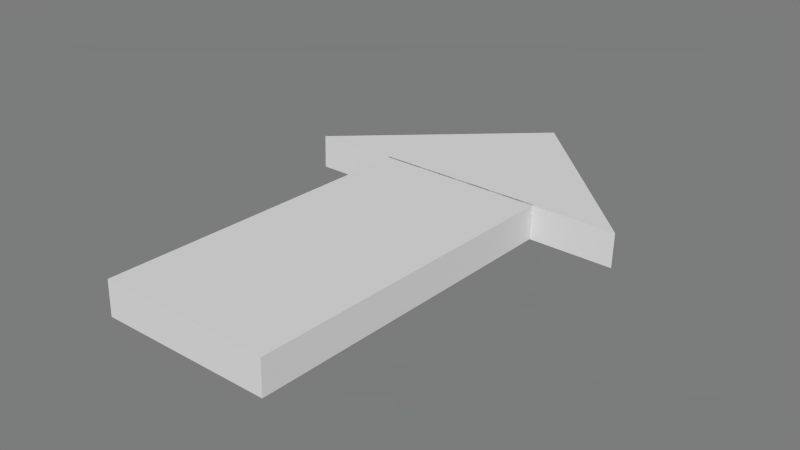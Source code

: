 # Source: arrow.blend  (saved by Blender 2.74.0; exported with 4.5.12 LTS)
import bpy
from mathutils import Matrix  # noqa: F401  (used for matrix-valued properties, if any)

bpy.ops.wm.read_factory_settings(use_empty=True)
scene = bpy.context.scene
scene.name = 'Arrow'

# ---- collections
col_collection_1 = bpy.data.collections.new('Collection 1'); scene.collection.children.link(col_collection_1)

# ---- materials (node trees are filled in below, after node groups)
mat_b0b0b0 = bpy.data.materials.new('b0b0b0')
mat_b0b0b0.alpha_threshold = 0.0
mat_b0b0b0.use_transparent_shadow = False
mat_b0b0b0.diffuse_color = (0.6902, 0.6902, 0.6902, 1.0)
mat_b0b0b0.specular_color = (0.01992, 0.01992, 0.01992)
mat_b0b0b0.roughness = 0.5

# ---- material node trees

# ---- world
world_world = bpy.data.worlds.new('World'); scene.world = world_world
world_world.color = (0.2, 0.2, 0.2)
world_world.use_sun_shadow = False
world_world.sun_shadow_jitter_overblur = 0.0
world_world.cycles.sampling_method = 'MANUAL'
world_world.cycles.sample_map_resolution = 256

# ---- meshes
me_merged_meshes = bpy.data.meshes.new('Merged_Meshes')
me_merged_meshes.from_pydata([(0.5, -0.05, 0.25), (0.5, 0.05, 0.25), (0.5, -0.05, -0.25), (0.5, 0.05, -0.25), (-0.5, 0.05, 0.25), (-0.5, -0.05, 0.25), (-0.5, 0.05, -0.25), (-0.5, -0.05, -0.25), (0.9939, -0.05, 0.0005166), (0.9939, 0.05, 0.0005166), (0.4939, 0.05, 0.5), (0.4939, -0.05, 0.5), (0.4939, 0.05, -0.5), (0.4939, -0.05, -0.5)], [], [(0, 2, 3, 1), (4, 6, 7, 5), (4, 5, 0, 1), (7, 6, 3, 2), (5, 7, 2, 0), (1, 3, 6, 4), (10, 12, 13, 11), (10, 11, 8, 9), (13, 12, 9, 8), (11, 13, 8), (9, 12, 10)])
me_merged_meshes.polygons.foreach_set('use_smooth', [True] * 11)
_k = set([(0, 1), (0, 2), (0, 5), (1, 3), (1, 4), (2, 3), (2, 7), (3, 6), (4, 5), (4, 6), (5, 7), (6, 7), (8, 9), (8, 11), (8, 13), (9, 10), (9, 12), (10, 11), (10, 12), (11, 13), (12, 13)])
me_merged_meshes.attributes.new('sharp_edge', 'BOOLEAN', 'EDGE').data.foreach_set('value', [ (min(e.vertices), max(e.vertices)) in _k for e in me_merged_meshes.edges])
_uv = me_merged_meshes.uv_layers.new(name='0')
_uv.uv.foreach_set('vector', [0.0, 1.0, 0.0, 0.0, 1.0, 0.0, 1.0, 1.0, 0.0, 1.0, 0.0, 0.0, 1.0, 0.0, 1.0, 1.0, 0.0, 1.0, 0.0, 0.0, 1.0, 0.0, 1.0, 1.0, 0.0, 1.0, 0.0, 0.0, 1.0, 0.0, 1.0, 1.0, 0.0, 1.0, 0.0, 0.0, 1.0, 0.0, 1.0, 1.0, 0.0, 1.0, 0.0, 0.0, 1.0, 0.0, 1.0, 1.0, 0.0, 1.0, 0.0, 0.0, 1.0, 0.0, 1.0, 1.0, 0.0, 1.0, 0.0, 0.0, 1.0, 0.0, 1.0, 1.0, 0.0, 1.0, 0.0, 0.0, 1.0, 0.0, 1.0, 1.0, 0.0, 1.0, 0.0, 0.0, 1.0, 0.0, 0.0, 1.0, 1.0, 0.0, 1.0, 1.0])
me_merged_meshes.materials.append(mat_b0b0b0)
me_merged_meshes.use_remesh_preserve_volume = False
me_merged_meshes.use_remesh_preserve_attributes = False
me_merged_meshes.use_mirror_vertex_groups = False
me_merged_meshes.update()
me_merged_meshes.normals_split_custom_set([tuple(v) for v in zip(*[iter([1.0, 0.0, 0.0, 1.0, 0.0, 0.0, 1.0, 0.0, 0.0, 1.0, 0.0, 0.0, -1.0, 0.0, 0.0, -1.0, 0.0, 0.0, -1.0, 0.0, 0.0, -1.0, 0.0, 0.0, 0.0, 0.0, 1.0, 0.0, 0.0, 1.0, 0.0, 0.0, 1.0, 0.0, 0.0, 1.0, 0.0, 0.0, -1.0, 0.0, 0.0, -1.0, 0.0, 0.0, -1.0, 0.0, 0.0, -1.0, 0.0, -1.0, 0.0, 0.0, -1.0, 0.0, 0.0, -1.0, 0.0, 0.0, -1.0, 0.0, 0.0, 1.0, 0.0, 0.0, 1.0, 0.0, 0.0, 1.0, 0.0, 0.0, 1.0, 0.0, -1.0, 0.0, 0.0, -1.0, 0.0, 0.0, -1.0, 0.0, 0.0, -1.0, 0.0, 0.0, 0.7067, 0.0, 0.7075, 0.7067, 0.0, 0.7075, 0.7067, 0.0, 0.7075, 0.7067, 0.0, 0.7075, 0.7075, 0.0, -0.7067, 0.7075, 0.0, -0.7067, 0.7075, 0.0, -0.7067, 0.7075, 0.0, -0.7067, 0.0, -1.0, 0.0, 0.0, -1.0, 0.0, 0.0, -1.0, 0.0, 0.0, 1.0, 0.0, 0.0, 1.0, 0.0, 0.0, 1.0, 0.0])] * 3)])

# ---- objects
ob_merged_meshes = bpy.data.objects.new('Merged_Meshes', me_merged_meshes)

# ---- transforms, parenting, visibility, modifiers, constraints
ob_merged_meshes.location = (0.0, 0.0, 0.0)
ob_merged_meshes.rotation_mode = 'QUATERNION'
ob_merged_meshes.rotation_quaternion = (0.4913, -0.5072, -0.4927, 0.5086)
ob_merged_meshes.scale = (1.0, 1.0, 1.0)
ob_merged_meshes.lineart.crease_threshold = 0.0

# ---- collection membership
col_collection_1.objects.link(ob_merged_meshes)

# ---- scene / render settings (as saved in the file)
scene.frame_start = 0; scene.frame_end = 200; scene.frame_set(0)
scene.render.engine = 'BLENDER_EEVEE_NEXT'
scene.render.resolution_percentage = 50
scene.render.fps = 29
scene.render.dither_intensity = 0.0
scene.cycles.use_denoising = False
scene.cycles.samples = 10
scene.cycles.sampling_pattern = 'TABULATED_SOBOL'
scene.cycles.light_sampling_threshold = 0.0
scene.cycles.use_adaptive_sampling = False
scene.cycles.use_light_tree = False
scene.cycles.blur_glossy = 0.0
scene.cycles.pixel_filter_type = 'GAUSSIAN'
scene.cycles.sample_clamp_indirect = 0.0
scene.view_settings.view_transform = 'Standard'
bpy.context.view_layer.update()

# ---- added for rendering (the .blend has no active camera and no usable light): camera, sun
cam_auto = bpy.data.cameras.new('AutoCamera')
cam_auto.lens = 50.0
cam_auto.sensor_width = 36.0
cam_auto.clip_end = 1000.0
ob_auto_camera = bpy.data.objects.new('AutoCamera', cam_auto)
scene.collection.objects.link(ob_auto_camera)
ob_auto_camera.location = (1.67446, -1.76338, 1.33228)
ob_auto_camera.rotation_euler = (1.09748, -7.21219e-08, 0.694738)
scene.camera = ob_auto_camera
light_auto_sun = bpy.data.lights.new('AutoSun', 'SUN')
light_auto_sun.energy = 3.0
light_auto_sun.angle = 0.0523599
ob_auto_sun = bpy.data.objects.new('AutoSun', light_auto_sun)
scene.collection.objects.link(ob_auto_sun)
ob_auto_sun.rotation_euler = (0.872665, 0.174533, 0.523599)
bpy.context.view_layer.update()
